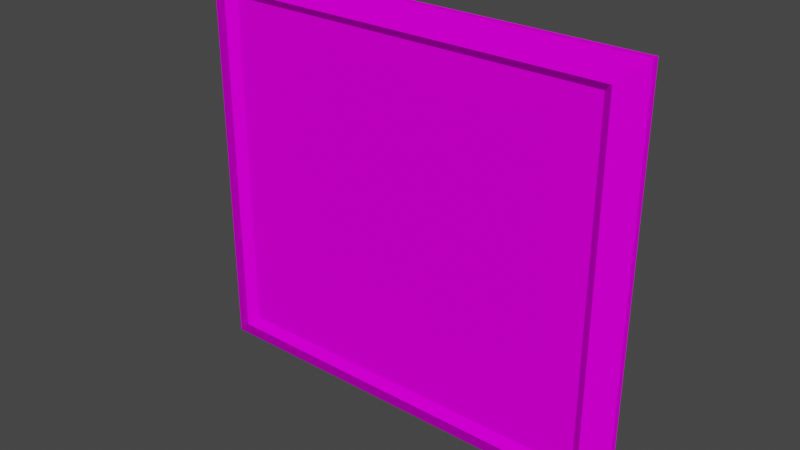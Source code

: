 # Source: Paint.1.blend  (saved by Blender 4.1.23; exported with 4.5.12 LTS)
import bpy
from mathutils import Matrix  # noqa: F401  (used for matrix-valued properties, if any)

bpy.ops.wm.read_factory_settings(use_empty=True)
scene = bpy.context.scene
scene.name = 'Scene'

# ---- collections
col_collection = bpy.data.collections.new('Collection'); scene.collection.children.link(col_collection)

# ---- images (referenced by path relative to the original .blend; pixels are not part of the script)
import os
ASSET_DIR = os.environ.get("B2B_ASSET_DIR", "")  # directory of the original .blend (textures are referenced by path, not embedded)
HERE = os.path.dirname(os.path.abspath(__file__))  # packed textures are extracted next to this script under _unpacked/

def load_image(name, relpath, width, height, colorspace="sRGB"):
    """Load a texture the original file referenced (path relative to the .blend, or extracted next to this script)."""
    p = next((c for c in (os.path.join(HERE, relpath), os.path.join(ASSET_DIR, relpath)) if relpath and os.path.exists(c)), "")
    if p:
        img = bpy.data.images.load(p, check_existing=True)
        img.name = name
    else:  # same state as the original file: an image datablock whose file is absent (Cycles renders it pink)
        img = bpy.data.images.new(name, width, height)
        img.source = "FILE"
        img.filepath = "//" + (relpath or name)
    img.colorspace_settings.name = colorspace
    return img
img_painting_alb_png = load_image('Painting_ALB.png', 'Painting_ALB.png', 1024, 1024, 'sRGB')

# ---- materials (node trees are filled in below, after node groups)
mat_material_001 = bpy.data.materials.new('Material.001')
mat_material_001.use_transparent_shadow = False

# ---- material node trees
mat_material_001.use_nodes = True; mat_material_001.node_tree.nodes.clear()
_N = mat_material_001.node_tree.nodes; _L = mat_material_001.node_tree.links
n0 = _N.new('ShaderNodeBsdfPrincipled'); n0.name = 'Principled BSDF'; n0.location = (10, 300)
n0.distribution = 'GGX'
n0.subsurface_method = 'BURLEY'
n0.inputs[3].default_value = 1.45
n0.inputs[13].default_value = 0.0
n0.inputs[27].default_value = (0.0, 0.0, 0.0, 1.0)
n0.inputs[28].default_value = 1.0
n1 = _N.new('ShaderNodeOutputMaterial'); n1.name = 'Material Output'; n1.location = (300, 300)
n2 = _N.new('ShaderNodeTexImage'); n2.name = 'Image Texture'; n2.location = (-280, 280)
n2.image = img_painting_alb_png
_L.new(n0.outputs[0], n1.inputs[0])
_L.new(n2.outputs[0], n0.inputs[0])
n1.is_active_output = True

# ---- world
world_world = bpy.data.worlds.new('World'); scene.world = world_world
world_world.use_nodes = True; world_world.node_tree.nodes.clear()
_N = world_world.node_tree.nodes; _L = world_world.node_tree.links
n0 = _N.new('ShaderNodeOutputWorld'); n0.name = 'World Output'; n0.location = (300, 300)
n1 = _N.new('ShaderNodeBackground'); n1.name = 'Background'; n1.location = (10, 300)
n1.inputs[0].default_value = (0.05088, 0.05088, 0.05088, 1.0)
_L.new(n1.outputs[0], n0.inputs[0])
n0.is_active_output = True
world_world.color = (0.05088, 0.05088, 0.05088)
world_world.use_sun_shadow = False
world_world.sun_shadow_jitter_overblur = 0.0

# ---- meshes
me_plane_009 = bpy.data.meshes.new('Plane.009')
me_plane_009.from_pydata([(-2.046, -1.83, 0.1056), (2.046, -1.83, 0.1056), (-2.046, 1.83, 0.1056), (2.046, 1.83, 0.1056), (-2.148, -1.922, 0.1856), (2.148, -1.922, 0.1856), (-2.148, 1.922, 0.1856), (2.148, 1.922, 0.1856), (-2.406, -2.152, 0.06859), (2.406, -2.152, 0.06859), (-2.406, 2.152, 0.06859), (2.406, 2.152, 0.06859), (-2.406, 2.152, -0.001687), (-2.406, -2.152, -0.001687), (2.406, -2.152, -0.001687), (2.406, 2.152, -0.001687), (-2.093, 1.872, -0.001687), (-2.093, -1.872, -0.001687), (2.093, -1.872, -0.001687), (2.093, 1.872, -0.001687), (-2.093, 1.872, 0.03091), (-2.093, -1.872, 0.03091), (2.093, -1.872, 0.03091), (2.093, 1.872, 0.03091)], [], [(0, 1, 3, 2), (2, 6, 4, 0), (3, 7, 6, 2), (0, 4, 5, 1), (1, 5, 7, 3), (5, 9, 11, 7), (6, 10, 8, 4), (7, 11, 10, 6), (4, 8, 9, 5), (9, 8, 13, 14), (8, 10, 12, 13), (17, 16, 20, 21), (15, 14, 18, 19), (11, 9, 14, 15), (10, 11, 15, 12), (13, 12, 16, 17), (12, 15, 19, 16), (14, 13, 17, 18), (20, 23, 22, 21), (18, 17, 21, 22), (19, 18, 22, 23), (16, 19, 23, 20)])
_uv = me_plane_009.uv_layers.new(name='UVMap')
_uv.uv.foreach_set('vector', [0.001394, 0.6333, 0.3398, 0.6333, 0.3398, 0.9359, 0.001394, 0.9359, 0.664, 0.9485, 0.6719, 0.9573, 0.3422, 0.9573, 0.35, 0.9485, 0.06682, 0.9801, 0.05804, 0.9723, 0.4266, 0.9723, 0.4178, 0.9801, 0.6935, 0.9562, 0.7023, 0.964, 0.3337, 0.964, 0.3425, 0.9562, 0.6367, 0.9713, 0.6288, 0.9626, 0.9585, 0.9626, 0.9507, 0.9713, 0.6288, 0.9626, 0.609, 0.9404, 0.9783, 0.9404, 0.9585, 0.9626, 0.6719, 0.9573, 0.6916, 0.9794, 0.3224, 0.9794, 0.3422, 0.9573, 0.05804, 0.9723, 0.03593, 0.9525, 0.4487, 0.9525, 0.4266, 0.9723, 0.7023, 0.964, 0.7244, 0.9838, 0.3116, 0.9838, 0.3337, 0.964, 0.352, 0.22, 0.352, 0.02291, 0.3548, 0.02291, 0.3548, 0.22, 0.6284, 0.007349, 0.4522, 0.007349, 0.4522, 0.004471, 0.6284, 0.004471, 0.4315, 0.002108, 0.5848, 0.002108, 0.5848, 0.003443, 0.4315, 0.003443, 0.6437, 0.01033, 0.6437, 0.2281, 0.6247, 0.2139, 0.6247, 0.02449, 0.6284, 0.01023, 0.4522, 0.01023, 0.4522, 0.007349, 0.6284, 0.007349, 0.352, 0.02291, 0.352, 0.22, 0.3491, 0.22, 0.3491, 0.02291, 0.3522, 0.2281, 0.3522, 0.01033, 0.3712, 0.02449, 0.3712, 0.2139, 0.3522, 0.01033, 0.6437, 0.01033, 0.6247, 0.02449, 0.3712, 0.02449, 0.6437, 0.2281, 0.3522, 0.2281, 0.3712, 0.2139, 0.6247, 0.2139, 0.6189, 0.2032, 0.3773, 0.2032, 0.3773, 0.03434, 0.6189, 0.03434, 0.3513, 0.1976, 0.3513, 0.02621, 0.3526, 0.02621, 0.3526, 0.1976, 0.4315, 0.003444, 0.5848, 0.003443, 0.5848, 0.004778, 0.4315, 0.004779, 0.3513, 0.02621, 0.3513, 0.1976, 0.35, 0.1976, 0.35, 0.02621])
me_plane_009.materials.append(mat_material_001)
me_plane_009.use_remesh_fix_poles = True
me_plane_009.use_remesh_preserve_attributes = False
me_plane_009.use_mirror_vertex_groups = False
me_plane_009.update()

# ---- objects
ob_plane_001 = bpy.data.objects.new('Plane.001', me_plane_009)

# ---- transforms, parenting, visibility, modifiers, constraints
ob_plane_001.location = (-0.0004878, 0.04104, 0.01628)
ob_plane_001.rotation_euler = (1.571, 2.22e-16, 2.22e-16)
ob_plane_001.lineart.crease_threshold = 0.0

# ---- collection membership
col_collection.objects.link(ob_plane_001)

# ---- scene / render settings (as saved in the file)
scene.frame_start = 1; scene.frame_end = 250; scene.frame_set(250)
scene.render.engine = 'BLENDER_EEVEE_NEXT'
scene.cycles.use_denoising = False
scene.cycles.samples = 128
scene.cycles.sampling_pattern = 'TABULATED_SOBOL'
scene.cycles.use_adaptive_sampling = False
scene.cycles.use_light_tree = False
scene.eevee.ray_tracing_options.trace_max_roughness = 0.0
scene.view_settings.view_transform = 'Filmic'
bpy.context.view_layer.update()

# ---- added for rendering (the .blend has no active camera and no usable light): camera, sun
cam_auto = bpy.data.cameras.new('AutoCamera')
cam_auto.lens = 50.0
cam_auto.sensor_width = 36.0
cam_auto.clip_end = 1000.0
ob_auto_camera = bpy.data.objects.new('AutoCamera', cam_auto)
scene.collection.objects.link(ob_auto_camera)
ob_auto_camera.location = (5.97537, -7.22194, 4.79696)
ob_auto_camera.rotation_euler = (1.09748, -7.21219e-08, 0.694738)
scene.camera = ob_auto_camera
light_auto_sun = bpy.data.lights.new('AutoSun', 'SUN')
light_auto_sun.energy = 3.0
light_auto_sun.angle = 0.0523599
ob_auto_sun = bpy.data.objects.new('AutoSun', light_auto_sun)
scene.collection.objects.link(ob_auto_sun)
ob_auto_sun.rotation_euler = (0.872665, 0.174533, 0.523599)
bpy.context.view_layer.update()
